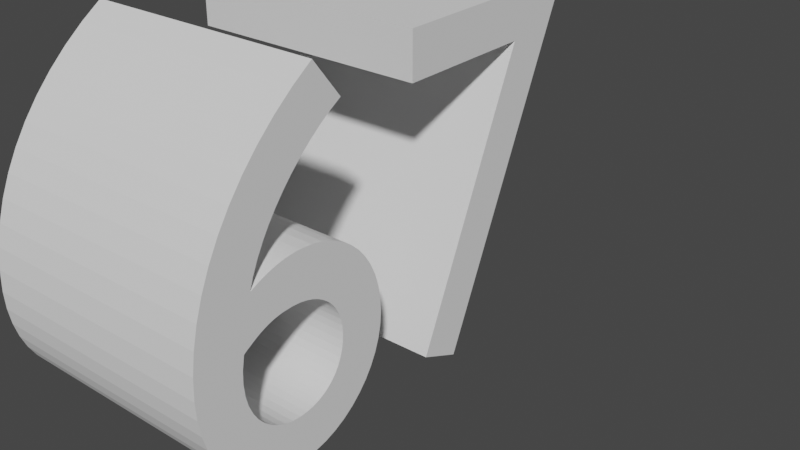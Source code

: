 # Source: 67text.blend  (saved by Blender 3.3.6; exported with 4.5.12 LTS)
import bpy
from mathutils import Matrix  # noqa: F401  (used for matrix-valued properties, if any)

bpy.ops.wm.read_factory_settings(use_empty=True)
scene = bpy.context.scene
scene.name = 'Scene'

# ---- collections
col_collection = bpy.data.collections.new('Collection'); scene.collection.children.link(col_collection)

# ---- world
world_world = bpy.data.worlds.new('World'); scene.world = world_world
world_world.use_nodes = True; world_world.node_tree.nodes.clear()
_N = world_world.node_tree.nodes; _L = world_world.node_tree.links
n0 = _N.new('ShaderNodeOutputWorld'); n0.name = 'World Output'; n0.location = (300, 300)
n1 = _N.new('ShaderNodeBackground'); n1.name = 'Background'; n1.location = (10, 300)
n1.inputs[0].default_value = (0.05088, 0.05088, 0.05088, 1.0)
_L.new(n1.outputs[0], n0.inputs[0])
n0.is_active_output = True
world_world.color = (0.05088, 0.05088, 0.05088)
world_world.use_sun_shadow = False
world_world.sun_shadow_jitter_overblur = 0.0

# ---- curves / text
txt_067 = bpy.data.curves.new('Текст.067', 'FONT')
txt_067.dimensions = '2D'
txt_067.body = '67'

# ---- objects
ob_x = bpy.data.objects.new('Текст', txt_067)

# ---- transforms, parenting, visibility, modifiers, constraints
ob_x.location = (0.0, 0.0, 0.0)
ob_x.rotation_euler = (1.571, 0.0, 1.571)
_m = ob_x.modifiers.new('Объёмность', 'SOLIDIFY')
_m.thickness = 0.5

# ---- collection membership
col_collection.objects.link(ob_x)

# ---- scene / render settings (as saved in the file)
scene.frame_start = 1; scene.frame_end = 250; scene.frame_set(3)
scene.render.engine = 'BLENDER_EEVEE_NEXT'
scene.cycles.sampling_pattern = 'TABULATED_SOBOL'
scene.cycles.use_light_tree = False
scene.view_settings.view_transform = 'Filmic'
bpy.context.view_layer.update()

# ---- added for rendering (the .blend has no active camera and no usable light): camera, sun
cam_auto = bpy.data.cameras.new('AutoCamera')
cam_auto.lens = 50.0
cam_auto.sensor_width = 36.0
cam_auto.clip_end = 1000.0
ob_auto_camera = bpy.data.objects.new('AutoCamera', cam_auto)
scene.collection.objects.link(ob_auto_camera)
ob_auto_camera.location = (1.08883, -0.789592, 1.21206)
ob_auto_camera.rotation_euler = (1.09748, -7.21219e-08, 0.694738)
scene.camera = ob_auto_camera
light_auto_sun = bpy.data.lights.new('AutoSun', 'SUN')
light_auto_sun.energy = 3.0
light_auto_sun.angle = 0.0523599
ob_auto_sun = bpy.data.objects.new('AutoSun', light_auto_sun)
scene.collection.objects.link(ob_auto_sun)
ob_auto_sun.rotation_euler = (0.872665, 0.174533, 0.523599)
bpy.context.view_layer.update()
